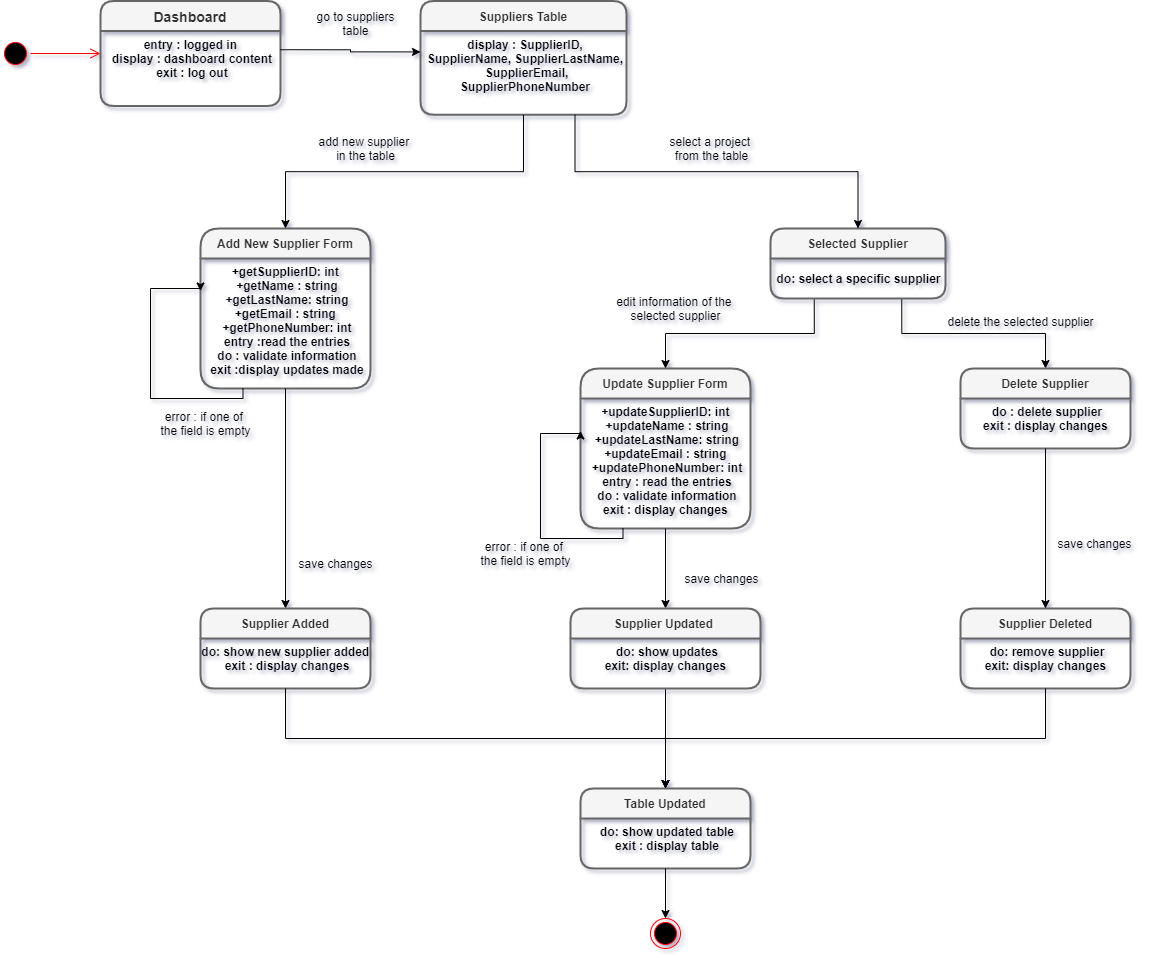

The diagram above was exported from draw.io. Its source (the exported page's mxGraphModel, read from the mxfile embedded in the PNG):
<mxGraphModel dx="1457" dy="386" grid="1" gridSize="10" guides="1" tooltips="1" connect="1" arrows="1" fold="1" page="1" pageScale="1" pageWidth="827" pageHeight="1169" background="#ffffff" math="0" shadow="1">
  <root>
    <mxCell id="0" />
    <mxCell id="1" parent="0" />
    <mxCell id="XqXcfoKD9A85Ub6jjN7a-30" value="Add New Supplier Form" style="swimlane;childLayout=stackLayout;horizontal=1;startSize=30;horizontalStack=0;rounded=1;fontSize=12;fontStyle=1;strokeWidth=2;resizeParent=0;resizeLast=1;shadow=0;dashed=0;align=center;fillColor=#f5f5f5;strokeColor=#666666;fontColor=#333333;arcSize=21;" parent="1" vertex="1">
      <mxGeometry x="-480" y="260" width="170" height="160" as="geometry">
        <mxRectangle x="260" y="170" width="70" height="30" as="alternateBounds" />
      </mxGeometry>
    </mxCell>
    <mxCell id="XqXcfoKD9A85Ub6jjN7a-31" value="+getSupplierID: int &#10;+getName : string&#10;+getLastName: string&#10;+getEmail : string &#10;+getPhoneNumber: int&#10;entry :read the entries&#10;do : validate information&#10;exit :display updates made&#10;&#10;" style="align=center;strokeColor=none;fillColor=none;spacingLeft=4;fontSize=12;verticalAlign=top;resizable=0;rotatable=0;part=1;fontStyle=1" parent="XqXcfoKD9A85Ub6jjN7a-30" vertex="1">
      <mxGeometry y="30" width="170" height="130" as="geometry" />
    </mxCell>
    <mxCell id="6jJ9W1CNfWyuutHRcygl-19" style="edgeStyle=orthogonalEdgeStyle;rounded=0;orthogonalLoop=1;jettySize=auto;html=1;exitX=0.5;exitY=1;exitDx=0;exitDy=0;" parent="XqXcfoKD9A85Ub6jjN7a-30" source="XqXcfoKD9A85Ub6jjN7a-31" target="XqXcfoKD9A85Ub6jjN7a-31" edge="1">
      <mxGeometry relative="1" as="geometry" />
    </mxCell>
    <mxCell id="41x1-d10a45B_xIORLqq-9" style="edgeStyle=orthogonalEdgeStyle;rounded=0;orthogonalLoop=1;jettySize=auto;html=1;exitX=0.25;exitY=1;exitDx=0;exitDy=0;entryX=0;entryY=0.25;entryDx=0;entryDy=0;" parent="XqXcfoKD9A85Ub6jjN7a-30" source="XqXcfoKD9A85Ub6jjN7a-31" target="XqXcfoKD9A85Ub6jjN7a-31" edge="1">
      <mxGeometry relative="1" as="geometry">
        <Array as="points">
          <mxPoint x="42" y="170" />
          <mxPoint x="-50" y="170" />
          <mxPoint x="-50" y="60" />
        </Array>
      </mxGeometry>
    </mxCell>
    <mxCell id="XqXcfoKD9A85Ub6jjN7a-33" value="Update Supplier Form" style="swimlane;childLayout=stackLayout;horizontal=1;startSize=30;horizontalStack=0;rounded=1;fontSize=12;fontStyle=1;strokeWidth=2;resizeParent=0;resizeLast=1;shadow=0;dashed=0;align=center;fillColor=#f5f5f5;strokeColor=#666666;fontColor=#333333;arcSize=21;" parent="1" vertex="1">
      <mxGeometry x="-100" y="400" width="170" height="160" as="geometry">
        <mxRectangle x="260" y="170" width="70" height="30" as="alternateBounds" />
      </mxGeometry>
    </mxCell>
    <mxCell id="XqXcfoKD9A85Ub6jjN7a-34" value="+updateSupplierID: int &#10;+updateName : string&#10;+updateLastName: string&#10;+updateEmail : string &#10;+updatePhoneNumber: int&#10;entry : read the entries&#10;do : validate information&#10;exit : display changes &#10;" style="align=center;strokeColor=none;fillColor=none;spacingLeft=4;fontSize=12;verticalAlign=top;resizable=0;rotatable=0;part=1;fontStyle=1" parent="XqXcfoKD9A85Ub6jjN7a-33" vertex="1">
      <mxGeometry y="30" width="170" height="130" as="geometry" />
    </mxCell>
    <mxCell id="41x1-d10a45B_xIORLqq-19" style="edgeStyle=orthogonalEdgeStyle;rounded=0;orthogonalLoop=1;jettySize=auto;html=1;exitX=0.25;exitY=1;exitDx=0;exitDy=0;entryX=0;entryY=0.25;entryDx=0;entryDy=0;" parent="XqXcfoKD9A85Ub6jjN7a-33" source="XqXcfoKD9A85Ub6jjN7a-34" target="XqXcfoKD9A85Ub6jjN7a-34" edge="1">
      <mxGeometry relative="1" as="geometry">
        <Array as="points">
          <mxPoint x="43" y="170" />
          <mxPoint x="-40" y="170" />
          <mxPoint x="-40" y="65" />
          <mxPoint y="65" />
        </Array>
      </mxGeometry>
    </mxCell>
    <mxCell id="41x1-d10a45B_xIORLqq-14" style="edgeStyle=orthogonalEdgeStyle;rounded=0;orthogonalLoop=1;jettySize=auto;html=1;exitX=0.25;exitY=1;exitDx=0;exitDy=0;entryX=0.5;entryY=0;entryDx=0;entryDy=0;" parent="1" source="XqXcfoKD9A85Ub6jjN7a-14" target="XqXcfoKD9A85Ub6jjN7a-33" edge="1">
      <mxGeometry relative="1" as="geometry" />
    </mxCell>
    <mxCell id="41x1-d10a45B_xIORLqq-15" style="edgeStyle=orthogonalEdgeStyle;rounded=0;orthogonalLoop=1;jettySize=auto;html=1;exitX=0.75;exitY=1;exitDx=0;exitDy=0;entryX=0.5;entryY=0;entryDx=0;entryDy=0;" parent="1" source="XqXcfoKD9A85Ub6jjN7a-14" target="XqXcfoKD9A85Ub6jjN7a-38" edge="1">
      <mxGeometry relative="1" as="geometry">
        <mxPoint x="320" y="380" as="targetPoint" />
      </mxGeometry>
    </mxCell>
    <mxCell id="XqXcfoKD9A85Ub6jjN7a-38" value="Delete Supplier" style="swimlane;childLayout=stackLayout;horizontal=1;startSize=30;horizontalStack=0;rounded=1;fontSize=12;fontStyle=1;strokeWidth=2;resizeParent=0;resizeLast=1;shadow=0;dashed=0;align=center;fillColor=#f5f5f5;strokeColor=#666666;fontColor=#333333;" parent="1" vertex="1">
      <mxGeometry x="280" y="400" width="170" height="80" as="geometry">
        <mxRectangle x="260" y="170" width="70" height="30" as="alternateBounds" />
      </mxGeometry>
    </mxCell>
    <mxCell id="XqXcfoKD9A85Ub6jjN7a-39" value="do : delete supplier&#10;exit : display changes " style="align=center;strokeColor=none;fillColor=none;spacingLeft=4;fontSize=12;verticalAlign=top;resizable=0;rotatable=0;part=1;fontStyle=1" parent="XqXcfoKD9A85Ub6jjN7a-38" vertex="1">
      <mxGeometry y="30" width="170" height="50" as="geometry" />
    </mxCell>
    <mxCell id="XqXcfoKD9A85Ub6jjN7a-14" value="Selected Supplier" style="swimlane;childLayout=stackLayout;horizontal=1;startSize=30;horizontalStack=0;rounded=1;fontSize=12;fontStyle=1;strokeWidth=2;resizeParent=0;resizeLast=1;shadow=0;dashed=0;align=center;fillColor=#f5f5f5;strokeColor=#666666;fontColor=#333333;" parent="1" vertex="1">
      <mxGeometry x="90" y="260" width="175" height="70" as="geometry">
        <mxRectangle x="260" y="170" width="70" height="30" as="alternateBounds" />
      </mxGeometry>
    </mxCell>
    <mxCell id="41x1-d10a45B_xIORLqq-42" value="&lt;b&gt;do: select a specific supplier&lt;/b&gt;" style="text;html=1;align=center;verticalAlign=middle;resizable=0;points=[];autosize=1;" parent="XqXcfoKD9A85Ub6jjN7a-14" vertex="1">
      <mxGeometry y="30" width="175" height="40" as="geometry" />
    </mxCell>
    <mxCell id="6jJ9W1CNfWyuutHRcygl-4" value="Suppliers Table" style="swimlane;childLayout=stackLayout;horizontal=1;startSize=30;horizontalStack=0;rounded=1;fontSize=12;fontStyle=1;strokeWidth=2;resizeParent=0;resizeLast=1;shadow=0;dashed=0;align=center;fillColor=#f5f5f5;strokeColor=#666666;fontColor=#333333;gradientColor=none;" parent="1" vertex="1">
      <mxGeometry x="-260" y="32.5" width="206" height="113.75" as="geometry">
        <mxRectangle x="260" y="170" width="70" height="30" as="alternateBounds" />
      </mxGeometry>
    </mxCell>
    <mxCell id="6jJ9W1CNfWyuutHRcygl-5" value="display : SupplierID, &#10;SupplierName, SupplierLastName,&#10; SupplierEmail, &#10;SupplierPhoneNumber&#10;" style="align=center;strokeColor=none;fillColor=none;spacingLeft=4;fontSize=12;verticalAlign=top;resizable=0;rotatable=0;part=1;fontStyle=1" parent="6jJ9W1CNfWyuutHRcygl-4" vertex="1">
      <mxGeometry y="30" width="206" height="83.75" as="geometry" />
    </mxCell>
    <mxCell id="XqXcfoKD9A85Ub6jjN7a-1" value="Dashboard" style="swimlane;childLayout=stackLayout;horizontal=1;startSize=30;horizontalStack=0;rounded=1;fontSize=14;fontStyle=1;strokeWidth=2;resizeParent=0;resizeLast=1;shadow=0;dashed=0;align=center;fillColor=#f5f5f5;strokeColor=#666666;fontColor=#333333;" parent="1" vertex="1">
      <mxGeometry x="-580" y="32.5" width="180" height="105" as="geometry">
        <mxRectangle x="260" y="170" width="70" height="30" as="alternateBounds" />
      </mxGeometry>
    </mxCell>
    <mxCell id="XqXcfoKD9A85Ub6jjN7a-2" value="entry : logged in &#10;display : dashboard content&#10;exit : log out" style="align=center;strokeColor=none;fillColor=none;spacingLeft=4;fontSize=12;verticalAlign=top;resizable=0;rotatable=0;part=1;fontStyle=1" parent="XqXcfoKD9A85Ub6jjN7a-1" vertex="1">
      <mxGeometry y="30" width="180" height="75" as="geometry" />
    </mxCell>
    <mxCell id="XqXcfoKD9A85Ub6jjN7a-23" value="" style="ellipse;html=1;shape=endState;fillColor=#000000;strokeColor=#ff0000;fontSize=12;align=center;" parent="1" vertex="1">
      <mxGeometry x="-30" y="950" width="30" height="30" as="geometry" />
    </mxCell>
    <mxCell id="XqXcfoKD9A85Ub6jjN7a-27" value="" style="ellipse;html=1;shape=startState;fillColor=#000000;strokeColor=#ff0000;fontSize=12;align=center;" parent="1" vertex="1">
      <mxGeometry x="-680" y="70" width="30" height="30" as="geometry" />
    </mxCell>
    <mxCell id="XqXcfoKD9A85Ub6jjN7a-28" value="" style="edgeStyle=orthogonalEdgeStyle;html=1;verticalAlign=bottom;endArrow=open;endSize=8;strokeColor=#ff0000;fontSize=12;entryX=0;entryY=0.5;entryDx=0;entryDy=0;" parent="1" source="XqXcfoKD9A85Ub6jjN7a-27" target="XqXcfoKD9A85Ub6jjN7a-1" edge="1">
      <mxGeometry relative="1" as="geometry">
        <mxPoint x="70" y="180" as="targetPoint" />
      </mxGeometry>
    </mxCell>
    <mxCell id="6jJ9W1CNfWyuutHRcygl-11" style="edgeStyle=orthogonalEdgeStyle;rounded=0;orthogonalLoop=1;jettySize=auto;html=1;exitX=1;exitY=0.25;exitDx=0;exitDy=0;entryX=0;entryY=0.25;entryDx=0;entryDy=0;" parent="1" source="XqXcfoKD9A85Ub6jjN7a-2" target="6jJ9W1CNfWyuutHRcygl-5" edge="1">
      <mxGeometry relative="1" as="geometry" />
    </mxCell>
    <mxCell id="6jJ9W1CNfWyuutHRcygl-20" value="error : if one of &lt;br&gt;the field is empty" style="text;html=1;align=center;verticalAlign=middle;resizable=0;points=[];autosize=1;" parent="1" vertex="1">
      <mxGeometry x="-530" y="440" width="110" height="30" as="geometry" />
    </mxCell>
    <mxCell id="5tnK_WakcBE9aRuHkxky-7" value="delete the selected supplier" style="text;html=1;align=center;verticalAlign=middle;resizable=0;points=[];autosize=1;" parent="1" vertex="1">
      <mxGeometry x="260" y="343" width="160" height="20" as="geometry" />
    </mxCell>
    <mxCell id="5tnK_WakcBE9aRuHkxky-17" style="edgeStyle=orthogonalEdgeStyle;rounded=0;orthogonalLoop=1;jettySize=auto;html=1;exitX=0.5;exitY=1;exitDx=0;exitDy=0;" parent="1" source="XqXcfoKD9A85Ub6jjN7a-31" target="5tnK_WakcBE9aRuHkxky-15" edge="1">
      <mxGeometry relative="1" as="geometry" />
    </mxCell>
    <mxCell id="41x1-d10a45B_xIORLqq-5" value="go to suppliers&lt;br&gt;table" style="text;html=1;align=center;verticalAlign=middle;resizable=0;points=[];autosize=1;" parent="1" vertex="1">
      <mxGeometry x="-370" y="40" width="90" height="30" as="geometry" />
    </mxCell>
    <mxCell id="41x1-d10a45B_xIORLqq-7" style="edgeStyle=orthogonalEdgeStyle;rounded=0;orthogonalLoop=1;jettySize=auto;html=1;exitX=0.75;exitY=1;exitDx=0;exitDy=0;entryX=0.5;entryY=0;entryDx=0;entryDy=0;" parent="1" source="6jJ9W1CNfWyuutHRcygl-5" target="XqXcfoKD9A85Ub6jjN7a-14" edge="1">
      <mxGeometry relative="1" as="geometry" />
    </mxCell>
    <mxCell id="41x1-d10a45B_xIORLqq-10" value="select a project &lt;br&gt;from the table" style="text;html=1;align=center;verticalAlign=middle;resizable=0;points=[];autosize=1;" parent="1" vertex="1">
      <mxGeometry x="-19" y="165" width="100" height="30" as="geometry" />
    </mxCell>
    <mxCell id="41x1-d10a45B_xIORLqq-20" value="error : if one of&amp;nbsp;&lt;br&gt;the field is empty" style="text;html=1;align=center;verticalAlign=middle;resizable=0;points=[];autosize=1;" parent="1" vertex="1">
      <mxGeometry x="-210" y="570" width="110" height="30" as="geometry" />
    </mxCell>
    <mxCell id="41x1-d10a45B_xIORLqq-21" value="edit information of the &lt;br&gt;selected supplier" style="text;html=1;align=center;verticalAlign=middle;resizable=0;points=[];autosize=1;" parent="1" vertex="1">
      <mxGeometry x="-70" y="325" width="130" height="30" as="geometry" />
    </mxCell>
    <mxCell id="41x1-d10a45B_xIORLqq-24" style="edgeStyle=orthogonalEdgeStyle;rounded=0;orthogonalLoop=1;jettySize=auto;html=1;exitX=0.5;exitY=1;exitDx=0;exitDy=0;entryX=0.5;entryY=0;entryDx=0;entryDy=0;" parent="1" source="XqXcfoKD9A85Ub6jjN7a-34" target="41x1-d10a45B_xIORLqq-22" edge="1">
      <mxGeometry relative="1" as="geometry" />
    </mxCell>
    <mxCell id="41x1-d10a45B_xIORLqq-25" value="save changes" style="text;html=1;align=center;verticalAlign=middle;resizable=0;points=[];autosize=1;" parent="1" vertex="1">
      <mxGeometry x="-390" y="585" width="90" height="20" as="geometry" />
    </mxCell>
    <mxCell id="41x1-d10a45B_xIORLqq-28" value="save changes" style="text;html=1;align=center;verticalAlign=middle;resizable=0;points=[];autosize=1;" parent="1" vertex="1">
      <mxGeometry x="-4" y="600" width="90" height="20" as="geometry" />
    </mxCell>
    <mxCell id="41x1-d10a45B_xIORLqq-29" value="Supplier Deleted" style="swimlane;childLayout=stackLayout;horizontal=1;startSize=30;horizontalStack=0;rounded=1;fontSize=12;fontStyle=1;strokeWidth=2;resizeParent=0;resizeLast=1;shadow=0;dashed=0;align=center;fillColor=#f5f5f5;strokeColor=#666666;fontColor=#333333;" parent="1" vertex="1">
      <mxGeometry x="280" y="640" width="170" height="80" as="geometry">
        <mxRectangle x="260" y="170" width="70" height="30" as="alternateBounds" />
      </mxGeometry>
    </mxCell>
    <mxCell id="41x1-d10a45B_xIORLqq-30" value="do: remove supplier&#10;exit: display changes " style="align=center;strokeColor=none;fillColor=none;spacingLeft=4;fontSize=12;verticalAlign=top;resizable=0;rotatable=0;part=1;fontStyle=1" parent="41x1-d10a45B_xIORLqq-29" vertex="1">
      <mxGeometry y="30" width="170" height="50" as="geometry" />
    </mxCell>
    <mxCell id="41x1-d10a45B_xIORLqq-31" style="edgeStyle=orthogonalEdgeStyle;rounded=0;orthogonalLoop=1;jettySize=auto;html=1;exitX=0.5;exitY=1;exitDx=0;exitDy=0;entryX=0.5;entryY=0;entryDx=0;entryDy=0;" parent="1" source="XqXcfoKD9A85Ub6jjN7a-39" target="41x1-d10a45B_xIORLqq-29" edge="1">
      <mxGeometry relative="1" as="geometry" />
    </mxCell>
    <mxCell id="41x1-d10a45B_xIORLqq-32" value="save changes" style="text;html=1;align=center;verticalAlign=middle;resizable=0;points=[];autosize=1;" parent="1" vertex="1">
      <mxGeometry x="369" y="564.5" width="90" height="20" as="geometry" />
    </mxCell>
    <mxCell id="5tnK_WakcBE9aRuHkxky-15" value="Supplier Added" style="swimlane;childLayout=stackLayout;horizontal=1;startSize=30;horizontalStack=0;rounded=1;fontSize=12;fontStyle=1;strokeWidth=2;resizeParent=0;resizeLast=1;shadow=0;dashed=0;align=center;fillColor=#f5f5f5;strokeColor=#666666;fontColor=#333333;" parent="1" vertex="1">
      <mxGeometry x="-480" y="640" width="170" height="80" as="geometry">
        <mxRectangle x="260" y="170" width="70" height="30" as="alternateBounds" />
      </mxGeometry>
    </mxCell>
    <mxCell id="5tnK_WakcBE9aRuHkxky-16" value="do: show new supplier added &#10;exit : display changes&#10;" style="align=center;strokeColor=none;fillColor=none;spacingLeft=4;fontSize=12;verticalAlign=top;resizable=0;rotatable=0;part=1;fontStyle=1" parent="5tnK_WakcBE9aRuHkxky-15" vertex="1">
      <mxGeometry y="30" width="170" height="50" as="geometry" />
    </mxCell>
    <mxCell id="6jJ9W1CNfWyuutHRcygl-35" value="Table Updated" style="swimlane;childLayout=stackLayout;horizontal=1;startSize=30;horizontalStack=0;rounded=1;fontSize=12;fontStyle=1;strokeWidth=2;resizeParent=0;resizeLast=1;shadow=0;dashed=0;align=center;fillColor=#f5f5f5;strokeColor=#666666;fontColor=#333333;" parent="1" vertex="1">
      <mxGeometry x="-100" y="820" width="170" height="80" as="geometry">
        <mxRectangle x="260" y="170" width="70" height="30" as="alternateBounds" />
      </mxGeometry>
    </mxCell>
    <mxCell id="6jJ9W1CNfWyuutHRcygl-36" value="do: show updated table&#10;exit : display table&#10;" style="align=center;strokeColor=none;fillColor=none;spacingLeft=4;fontSize=12;verticalAlign=top;resizable=0;rotatable=0;part=1;fontStyle=1" parent="6jJ9W1CNfWyuutHRcygl-35" vertex="1">
      <mxGeometry y="30" width="170" height="50" as="geometry" />
    </mxCell>
    <mxCell id="41x1-d10a45B_xIORLqq-33" style="edgeStyle=orthogonalEdgeStyle;rounded=0;orthogonalLoop=1;jettySize=auto;html=1;exitX=0.5;exitY=1;exitDx=0;exitDy=0;entryX=0.5;entryY=0;entryDx=0;entryDy=0;" parent="1" source="5tnK_WakcBE9aRuHkxky-16" target="6jJ9W1CNfWyuutHRcygl-35" edge="1">
      <mxGeometry relative="1" as="geometry" />
    </mxCell>
    <mxCell id="41x1-d10a45B_xIORLqq-34" style="edgeStyle=orthogonalEdgeStyle;rounded=0;orthogonalLoop=1;jettySize=auto;html=1;exitX=0.5;exitY=1;exitDx=0;exitDy=0;entryX=0.5;entryY=0;entryDx=0;entryDy=0;" parent="1" source="41x1-d10a45B_xIORLqq-23" target="6jJ9W1CNfWyuutHRcygl-35" edge="1">
      <mxGeometry relative="1" as="geometry">
        <mxPoint x="10" y="810" as="targetPoint" />
      </mxGeometry>
    </mxCell>
    <mxCell id="41x1-d10a45B_xIORLqq-35" style="edgeStyle=orthogonalEdgeStyle;rounded=0;orthogonalLoop=1;jettySize=auto;html=1;exitX=0.5;exitY=1;exitDx=0;exitDy=0;entryX=0.5;entryY=0;entryDx=0;entryDy=0;" parent="1" source="41x1-d10a45B_xIORLqq-30" target="6jJ9W1CNfWyuutHRcygl-35" edge="1">
      <mxGeometry relative="1" as="geometry" />
    </mxCell>
    <mxCell id="41x1-d10a45B_xIORLqq-36" style="edgeStyle=orthogonalEdgeStyle;rounded=0;orthogonalLoop=1;jettySize=auto;html=1;exitX=0.5;exitY=1;exitDx=0;exitDy=0;entryX=0.5;entryY=0;entryDx=0;entryDy=0;" parent="1" source="6jJ9W1CNfWyuutHRcygl-36" target="XqXcfoKD9A85Ub6jjN7a-23" edge="1">
      <mxGeometry relative="1" as="geometry" />
    </mxCell>
    <mxCell id="41x1-d10a45B_xIORLqq-41" style="edgeStyle=orthogonalEdgeStyle;rounded=0;orthogonalLoop=1;jettySize=auto;html=1;exitX=0.5;exitY=1;exitDx=0;exitDy=0;entryX=0.5;entryY=0;entryDx=0;entryDy=0;" parent="1" source="6jJ9W1CNfWyuutHRcygl-5" target="XqXcfoKD9A85Ub6jjN7a-30" edge="1">
      <mxGeometry relative="1" as="geometry">
        <mxPoint x="-400" y="200" as="targetPoint" />
        <mxPoint x="-157" y="135.63" as="sourcePoint" />
      </mxGeometry>
    </mxCell>
    <mxCell id="41x1-d10a45B_xIORLqq-43" value="add new supplier &lt;br&gt;in the table" style="text;html=1;align=center;verticalAlign=middle;resizable=0;points=[];autosize=1;" parent="1" vertex="1">
      <mxGeometry x="-370" y="165" width="110" height="30" as="geometry" />
    </mxCell>
    <mxCell id="41x1-d10a45B_xIORLqq-22" value="Supplier Updated " style="swimlane;childLayout=stackLayout;horizontal=1;startSize=30;horizontalStack=0;rounded=1;fontSize=12;fontStyle=1;strokeWidth=2;resizeParent=0;resizeLast=1;shadow=0;dashed=0;align=center;fillColor=#f5f5f5;strokeColor=#666666;fontColor=#333333;" parent="1" vertex="1">
      <mxGeometry x="-110" y="640" width="190" height="80" as="geometry">
        <mxRectangle x="260" y="170" width="70" height="30" as="alternateBounds" />
      </mxGeometry>
    </mxCell>
    <mxCell id="41x1-d10a45B_xIORLqq-23" value="do: show updates&#10;exit: display changes " style="align=center;strokeColor=none;fillColor=none;spacingLeft=4;fontSize=12;verticalAlign=top;resizable=0;rotatable=0;part=1;fontStyle=1" parent="41x1-d10a45B_xIORLqq-22" vertex="1">
      <mxGeometry y="30" width="190" height="50" as="geometry" />
    </mxCell>
  </root>
</mxGraphModel>